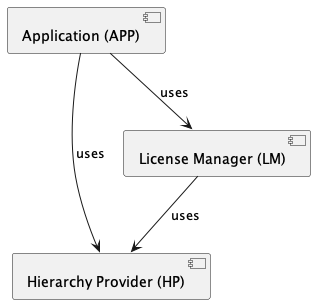

The diagram above was rendered by PlantUML. Its source (embedded in the PNG):
@startuml
component  [Hierarchy Provider (HP)] as HP
component  [License Manager (LM)] as LM
component  [Application (APP)] as APP

APP --> HP : uses
APP --> LM : uses
LM --> HP : uses

@enduml